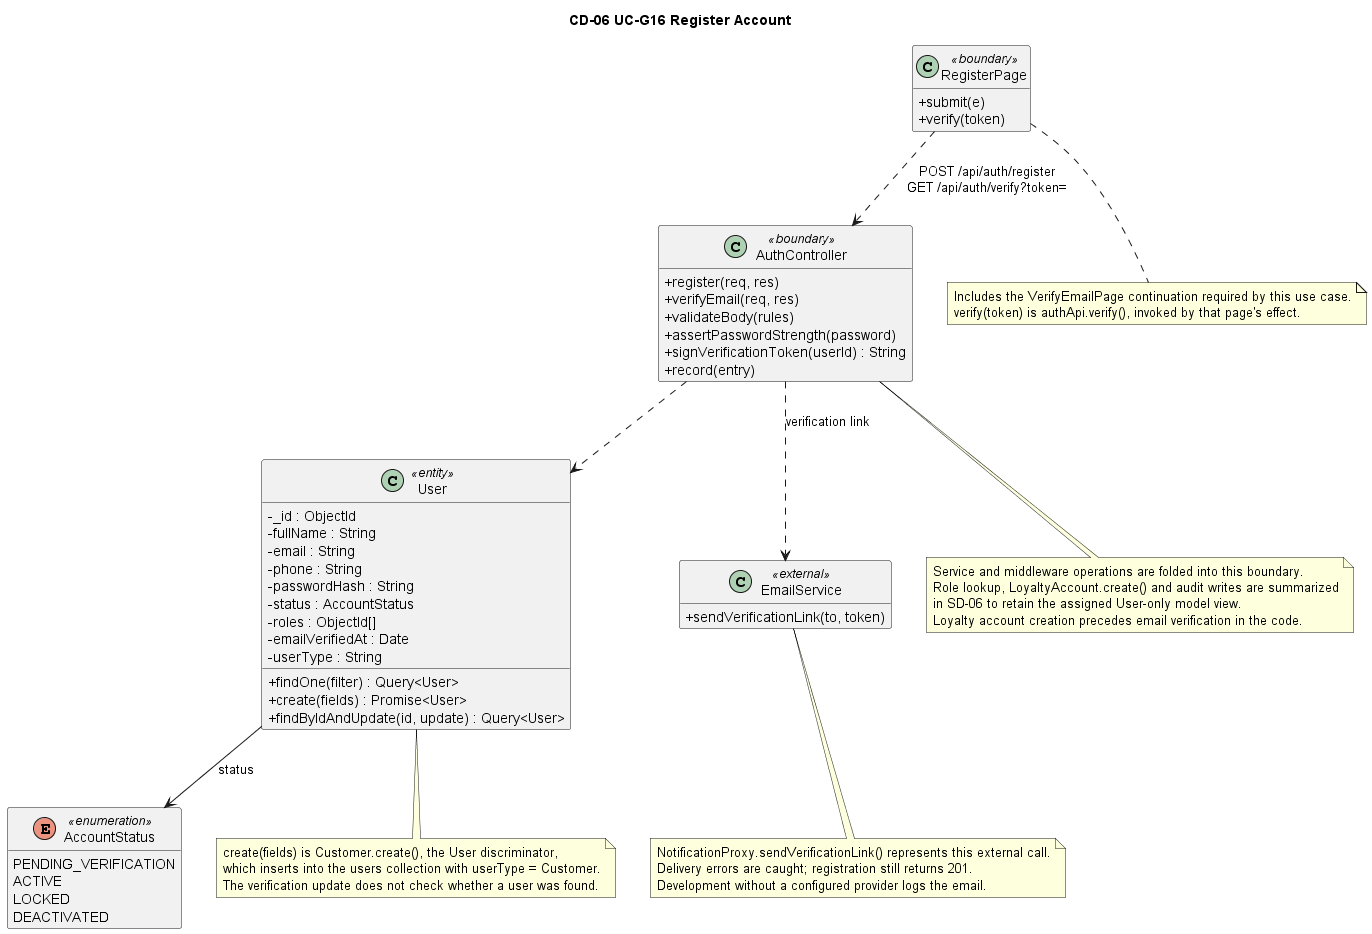

The diagram above was rendered by PlantUML. Its source (embedded in the PNG):
@startuml
title CD-06 UC-G16 Register Account

skinparam classAttributeIconSize 0
hide empty members

class RegisterPage <<boundary>> {
    + submit(e)
    + verify(token)
}

class AuthController <<boundary>> {
    + register(req, res)
    + verifyEmail(req, res)
    + validateBody(rules)
    + assertPasswordStrength(password)
    + signVerificationToken(userId) : String
    + record(entry)
}

class User <<entity>> {
    - _id : ObjectId
    - fullName : String
    - email : String
    - phone : String
    - passwordHash : String
    - status : AccountStatus
    - roles : ObjectId[]
    - emailVerifiedAt : Date
    - userType : String
    + findOne(filter) : Query<User>
    + create(fields) : Promise<User>
    + findByIdAndUpdate(id, update) : Query<User>
}

class EmailService <<external>> {
    + sendVerificationLink(to, token)
}

enum AccountStatus <<enumeration>> {
    PENDING_VERIFICATION
    ACTIVE
    LOCKED
    DEACTIVATED
}

RegisterPage ..> AuthController : POST /api/auth/register\nGET /api/auth/verify?token=
AuthController ..> User
AuthController ..> EmailService : verification link
User --> AccountStatus : status

note bottom of RegisterPage
    Includes the VerifyEmailPage continuation required by this use case.
    verify(token) is authApi.verify(), invoked by that page's effect.
end note

note bottom of AuthController
    Service and middleware operations are folded into this boundary.
    Role lookup, LoyaltyAccount.create() and audit writes are summarized
    in SD-06 to retain the assigned User-only model view.
    Loyalty account creation precedes email verification in the code.
end note

note bottom of User
    create(fields) is Customer.create(), the User discriminator,
    which inserts into the users collection with userType = Customer.
    The verification update does not check whether a user was found.
end note

note bottom of EmailService
    NotificationProxy.sendVerificationLink() represents this external call.
    Delivery errors are caught; registration still returns 201.
    Development without a configured provider logs the email.
end note
@enduml